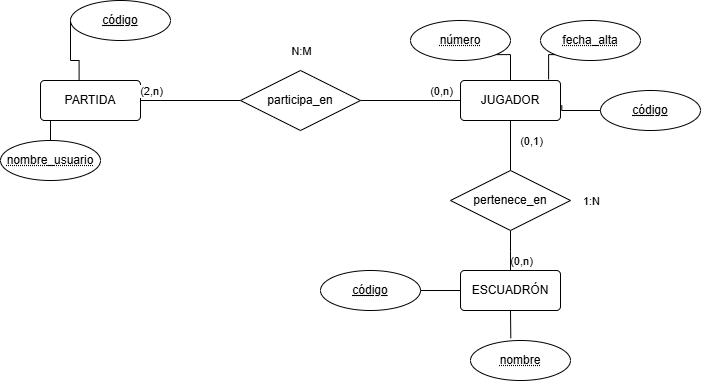

The diagram above was exported from draw.io. Its source (the exported page's mxGraphModel, read from the mxfile embedded in the PNG):
<mxGraphModel dx="789" dy="420" grid="1" gridSize="10" guides="1" tooltips="1" connect="1" arrows="1" fold="1" page="1" pageScale="1" pageWidth="827" pageHeight="1169" math="0" shadow="0">
  <root>
    <mxCell id="0" />
    <mxCell id="1" parent="0" />
    <mxCell id="62CzQx517DdK9KwWTbaQ-1" edge="1" parent="1" style="edgeStyle=orthogonalEdgeStyle;rounded=0;orthogonalLoop=1;jettySize=auto;html=1;startArrow=none;startFill=0;endArrow=none;endFill=0;" value="">
      <mxGeometry relative="1" as="geometry">
        <mxPoint x="670" y="190" as="sourcePoint" />
        <mxPoint x="670" y="240" as="targetPoint" />
      </mxGeometry>
    </mxCell>
    <mxCell id="62CzQx517DdK9KwWTbaQ-2" connectable="0" parent="62CzQx517DdK9KwWTbaQ-1" style="edgeLabel;html=1;align=center;verticalAlign=middle;resizable=0;points=[];" value="(0,1)" vertex="1">
      <mxGeometry relative="1" x="0.0456" as="geometry">
        <mxPoint x="20" y="-6" as="offset" />
      </mxGeometry>
    </mxCell>
    <mxCell id="62CzQx517DdK9KwWTbaQ-3" connectable="0" parent="62CzQx517DdK9KwWTbaQ-1" style="edgeLabel;html=1;align=center;verticalAlign=middle;resizable=0;points=[];" value="(0,n)" vertex="1">
      <mxGeometry relative="1" x="0.0456" as="geometry">
        <mxPoint x="10" y="114" as="offset" />
      </mxGeometry>
    </mxCell>
    <mxCell id="62CzQx517DdK9KwWTbaQ-4" connectable="0" parent="62CzQx517DdK9KwWTbaQ-1" style="edgeLabel;html=1;align=center;verticalAlign=middle;resizable=0;points=[];" value="1:N" vertex="1">
      <mxGeometry relative="1" x="0.0456" as="geometry">
        <mxPoint x="80" y="54" as="offset" />
      </mxGeometry>
    </mxCell>
    <mxCell id="62CzQx517DdK9KwWTbaQ-5" edge="1" parent="1" source="62CzQx517DdK9KwWTbaQ-6" style="edgeStyle=orthogonalEdgeStyle;shape=connector;rounded=0;orthogonalLoop=1;jettySize=auto;html=1;exitX=0.25;exitY=1;exitDx=0;exitDy=0;entryX=0.5;entryY=0;entryDx=0;entryDy=0;strokeColor=default;align=center;verticalAlign=middle;fontFamily=Helvetica;fontSize=11;fontColor=default;labelBackgroundColor=default;endArrow=none;endFill=0;" target="62CzQx517DdK9KwWTbaQ-14">
      <mxGeometry relative="1" as="geometry" />
    </mxCell>
    <mxCell id="62CzQx517DdK9KwWTbaQ-6" parent="1" style="rounded=1;arcSize=10;whiteSpace=wrap;html=1;align=center;" value="PARTIDA" vertex="1">
      <mxGeometry height="40" width="100" x="200" y="150" as="geometry" />
    </mxCell>
    <mxCell id="62CzQx517DdK9KwWTbaQ-7" edge="1" parent="1" source="62CzQx517DdK9KwWTbaQ-12" style="edgeStyle=orthogonalEdgeStyle;shape=connector;rounded=0;orthogonalLoop=1;jettySize=auto;html=1;strokeColor=default;align=center;verticalAlign=middle;fontFamily=Helvetica;fontSize=11;fontColor=default;labelBackgroundColor=default;endArrow=none;endFill=0;" value="">
      <mxGeometry relative="1" as="geometry">
        <mxPoint x="620" y="170" as="targetPoint" />
      </mxGeometry>
    </mxCell>
    <mxCell id="62CzQx517DdK9KwWTbaQ-8" connectable="0" parent="62CzQx517DdK9KwWTbaQ-7" style="edgeLabel;html=1;align=center;verticalAlign=middle;resizable=0;points=[];fontFamily=Helvetica;fontSize=11;fontColor=default;labelBackgroundColor=default;" value="(0,n)" vertex="1">
      <mxGeometry relative="1" x="-0.012" y="-2" as="geometry">
        <mxPoint x="31" y="-12" as="offset" />
      </mxGeometry>
    </mxCell>
    <mxCell id="62CzQx517DdK9KwWTbaQ-9" connectable="0" parent="62CzQx517DdK9KwWTbaQ-7" style="edgeLabel;html=1;align=center;verticalAlign=middle;resizable=0;points=[];fontFamily=Helvetica;fontSize=11;fontColor=default;labelBackgroundColor=default;" value="N:M" vertex="1">
      <mxGeometry relative="1" x="0.008" y="-4" as="geometry">
        <mxPoint x="-110" y="-54" as="offset" />
      </mxGeometry>
    </mxCell>
    <mxCell id="62CzQx517DdK9KwWTbaQ-10" edge="1" parent="1" source="62CzQx517DdK9KwWTbaQ-12" style="edgeStyle=orthogonalEdgeStyle;shape=connector;rounded=0;orthogonalLoop=1;jettySize=auto;html=1;strokeColor=default;align=center;verticalAlign=middle;fontFamily=Helvetica;fontSize=11;fontColor=default;labelBackgroundColor=default;endArrow=none;endFill=0;" target="62CzQx517DdK9KwWTbaQ-6" value="">
      <mxGeometry relative="1" as="geometry" />
    </mxCell>
    <mxCell id="62CzQx517DdK9KwWTbaQ-11" connectable="0" parent="62CzQx517DdK9KwWTbaQ-10" style="edgeLabel;html=1;align=center;verticalAlign=middle;resizable=0;points=[];fontFamily=Helvetica;fontSize=11;fontColor=default;labelBackgroundColor=default;" value="(2,n)" vertex="1">
      <mxGeometry relative="1" x="0.132" y="-4" as="geometry">
        <mxPoint x="-33" y="-6" as="offset" />
      </mxGeometry>
    </mxCell>
    <mxCell id="62CzQx517DdK9KwWTbaQ-12" parent="1" style="shape=rhombus;perimeter=rhombusPerimeter;whiteSpace=wrap;html=1;align=center;" value="participa_en" vertex="1">
      <mxGeometry height="60" width="120" x="400" y="140" as="geometry" />
    </mxCell>
    <mxCell id="62CzQx517DdK9KwWTbaQ-13" parent="1" style="ellipse;whiteSpace=wrap;html=1;align=center;fontStyle=20;" value="&lt;u&gt;código&lt;/u&gt;" vertex="1">
      <mxGeometry height="40" width="100" x="230" y="70" as="geometry" />
    </mxCell>
    <mxCell id="62CzQx517DdK9KwWTbaQ-14" parent="1" style="ellipse;whiteSpace=wrap;html=1;align=center;fontStyle=20;" value="nombre_usuario" vertex="1">
      <mxGeometry height="40" width="100" x="160" y="210" as="geometry" />
    </mxCell>
    <mxCell id="62CzQx517DdK9KwWTbaQ-15" parent="1" style="ellipse;whiteSpace=wrap;html=1;align=center;fontStyle=20;" value="&lt;u&gt;código&lt;/u&gt;" vertex="1">
      <mxGeometry height="40" width="100" x="760" y="160" as="geometry" />
    </mxCell>
    <mxCell id="62CzQx517DdK9KwWTbaQ-16" parent="1" style="ellipse;whiteSpace=wrap;html=1;align=center;fontStyle=20;" value="fecha_alta" vertex="1">
      <mxGeometry height="40" width="100" x="700" y="90" as="geometry" />
    </mxCell>
    <mxCell id="62CzQx517DdK9KwWTbaQ-17" edge="1" parent="1" source="62CzQx517DdK9KwWTbaQ-18" style="edgeStyle=orthogonalEdgeStyle;rounded=0;orthogonalLoop=1;jettySize=auto;html=1;exitX=1;exitY=1;exitDx=0;exitDy=0;endArrow=none;endFill=0;">
      <mxGeometry relative="1" as="geometry">
        <mxPoint x="670" y="150" as="targetPoint" />
      </mxGeometry>
    </mxCell>
    <mxCell id="62CzQx517DdK9KwWTbaQ-18" parent="1" style="ellipse;whiteSpace=wrap;html=1;align=center;fontStyle=20;" value="número" vertex="1">
      <mxGeometry height="40" width="100" x="570" y="90" as="geometry" />
    </mxCell>
    <mxCell id="62CzQx517DdK9KwWTbaQ-19" edge="1" parent="1" source="62CzQx517DdK9KwWTbaQ-13" style="edgeStyle=orthogonalEdgeStyle;rounded=0;orthogonalLoop=1;jettySize=auto;html=1;exitX=0;exitY=0.5;exitDx=0;exitDy=0;entryX=0.386;entryY=-0.01;entryDx=0;entryDy=0;entryPerimeter=0;endArrow=none;endFill=0;" target="62CzQx517DdK9KwWTbaQ-6">
      <mxGeometry relative="1" as="geometry">
        <Array as="points">
          <mxPoint x="230" y="130" />
          <mxPoint x="238.60000000000002" y="130" />
        </Array>
      </mxGeometry>
    </mxCell>
    <mxCell id="62CzQx517DdK9KwWTbaQ-20" edge="1" parent="1" source="62CzQx517DdK9KwWTbaQ-16" style="edgeStyle=orthogonalEdgeStyle;rounded=0;orthogonalLoop=1;jettySize=auto;html=1;exitX=0;exitY=1;exitDx=0;exitDy=0;entryX=0.881;entryY=-0.027;entryDx=0;entryDy=0;entryPerimeter=0;endArrow=none;endFill=0;">
      <mxGeometry relative="1" as="geometry">
        <mxPoint x="708.0999999999997" y="148.91999999999996" as="targetPoint" />
      </mxGeometry>
    </mxCell>
    <mxCell id="62CzQx517DdK9KwWTbaQ-21" edge="1" parent="1" source="62CzQx517DdK9KwWTbaQ-15" style="edgeStyle=orthogonalEdgeStyle;rounded=0;orthogonalLoop=1;jettySize=auto;html=1;exitX=0;exitY=0.5;exitDx=0;exitDy=0;entryX=1.013;entryY=0.615;entryDx=0;entryDy=0;entryPerimeter=0;endArrow=none;endFill=0;">
      <mxGeometry relative="1" as="geometry">
        <mxPoint x="721.3" y="174.60000000000002" as="targetPoint" />
      </mxGeometry>
    </mxCell>
    <mxCell id="62CzQx517DdK9KwWTbaQ-23" parent="1" style="rounded=1;arcSize=10;whiteSpace=wrap;html=1;align=center;" value="ESCUADRÓN" vertex="1">
      <mxGeometry height="40" width="100" x="620" y="340" as="geometry" />
    </mxCell>
    <mxCell id="62CzQx517DdK9KwWTbaQ-24" edge="1" parent="1" style="edgeStyle=orthogonalEdgeStyle;rounded=0;orthogonalLoop=1;jettySize=auto;html=1;endArrow=none;endFill=0;" target="62CzQx517DdK9KwWTbaQ-23" value="">
      <mxGeometry relative="1" as="geometry">
        <mxPoint x="670" y="300" as="sourcePoint" />
      </mxGeometry>
    </mxCell>
    <mxCell id="62CzQx517DdK9KwWTbaQ-25" edge="1" parent="1" source="62CzQx517DdK9KwWTbaQ-26" style="edgeStyle=orthogonalEdgeStyle;rounded=0;orthogonalLoop=1;jettySize=auto;html=1;exitX=1;exitY=0.5;exitDx=0;exitDy=0;entryX=0;entryY=0.5;entryDx=0;entryDy=0;endArrow=none;endFill=0;" target="62CzQx517DdK9KwWTbaQ-23">
      <mxGeometry relative="1" as="geometry" />
    </mxCell>
    <mxCell id="62CzQx517DdK9KwWTbaQ-26" parent="1" style="ellipse;whiteSpace=wrap;html=1;align=center;fontStyle=20;" value="&lt;u&gt;código&lt;/u&gt;" vertex="1">
      <mxGeometry height="40" width="100" x="480" y="340" as="geometry" />
    </mxCell>
    <mxCell id="62CzQx517DdK9KwWTbaQ-28" parent="1" style="ellipse;whiteSpace=wrap;html=1;align=center;fontStyle=20;" value="nombre" vertex="1">
      <mxGeometry height="40" width="100" x="630" y="410" as="geometry" />
    </mxCell>
    <mxCell id="62CzQx517DdK9KwWTbaQ-29" edge="1" parent="1" source="62CzQx517DdK9KwWTbaQ-23" style="edgeStyle=orthogonalEdgeStyle;rounded=0;orthogonalLoop=1;jettySize=auto;html=1;exitX=0.5;exitY=1;exitDx=0;exitDy=0;entryX=0.403;entryY=-0.055;entryDx=0;entryDy=0;entryPerimeter=0;endArrow=none;endFill=0;" target="62CzQx517DdK9KwWTbaQ-28">
      <mxGeometry relative="1" as="geometry" />
    </mxCell>
    <mxCell id="62CzQx517DdK9KwWTbaQ-32" parent="1" style="rounded=1;arcSize=10;whiteSpace=wrap;html=1;align=center;" value="JUGADOR" vertex="1">
      <mxGeometry height="40" width="100" x="620" y="150" as="geometry" />
    </mxCell>
    <mxCell id="62CzQx517DdK9KwWTbaQ-33" parent="1" style="shape=rhombus;perimeter=rhombusPerimeter;whiteSpace=wrap;html=1;align=center;" value="pertenece_en" vertex="1">
      <mxGeometry height="60" width="120" x="610" y="240" as="geometry" />
    </mxCell>
  </root>
</mxGraphModel>